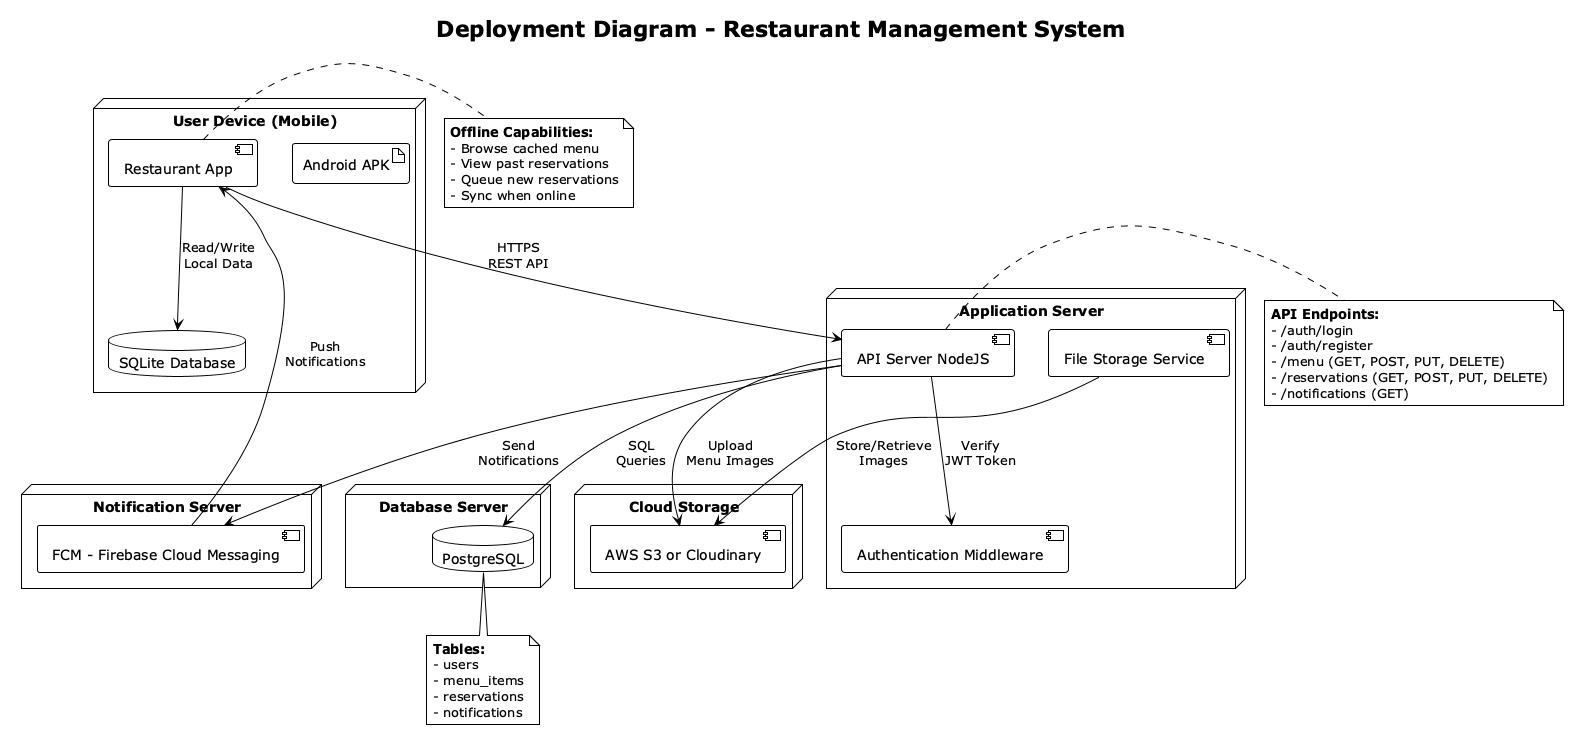

The diagram above was rendered by PlantUML. Its source (embedded in the PNG):
@startuml Deployment_Diagram
!theme plain
title Deployment Diagram - Restaurant Management System

node "User Device (Mobile)" {
  artifact APK as "Android APK"
  component App as "Restaurant App"
  database SQLite as "SQLite Database"
}

node "Application Server" {
  component APIServer as "API Server NodeJS"
  component Auth as "Authentication Middleware"
  component FileService as "File Storage Service"
}

node "Database Server" {
  database PG as "PostgreSQL"
}

node "Notification Server" {
  component FCM as "FCM - Firebase Cloud Messaging"
}

node "Cloud Storage" {
  component S3 as "AWS S3 or Cloudinary"
}

App --> SQLite : Read/Write\nLocal Data
App --> APIServer : HTTPS\nREST API
App <-- FCM : Push\nNotifications

APIServer --> PG : SQL\nQueries
APIServer --> Auth : Verify\nJWT Token
APIServer --> S3 : Upload\nMenu Images
APIServer --> FCM : Send\nNotifications

FileService --> S3 : Store/Retrieve\nImages

note right of App
  **Offline Capabilities:**
  - Browse cached menu
  - View past reservations
  - Queue new reservations
  - Sync when online
end note

note right of APIServer
  **API Endpoints:**
  - /auth/login
  - /auth/register
  - /menu (GET, POST, PUT, DELETE)
  - /reservations (GET, POST, PUT, DELETE)
  - /notifications (GET)
end note

note bottom of PG
  **Tables:**
  - users
  - menu_items
  - reservations
  - notifications
end note

@enduml